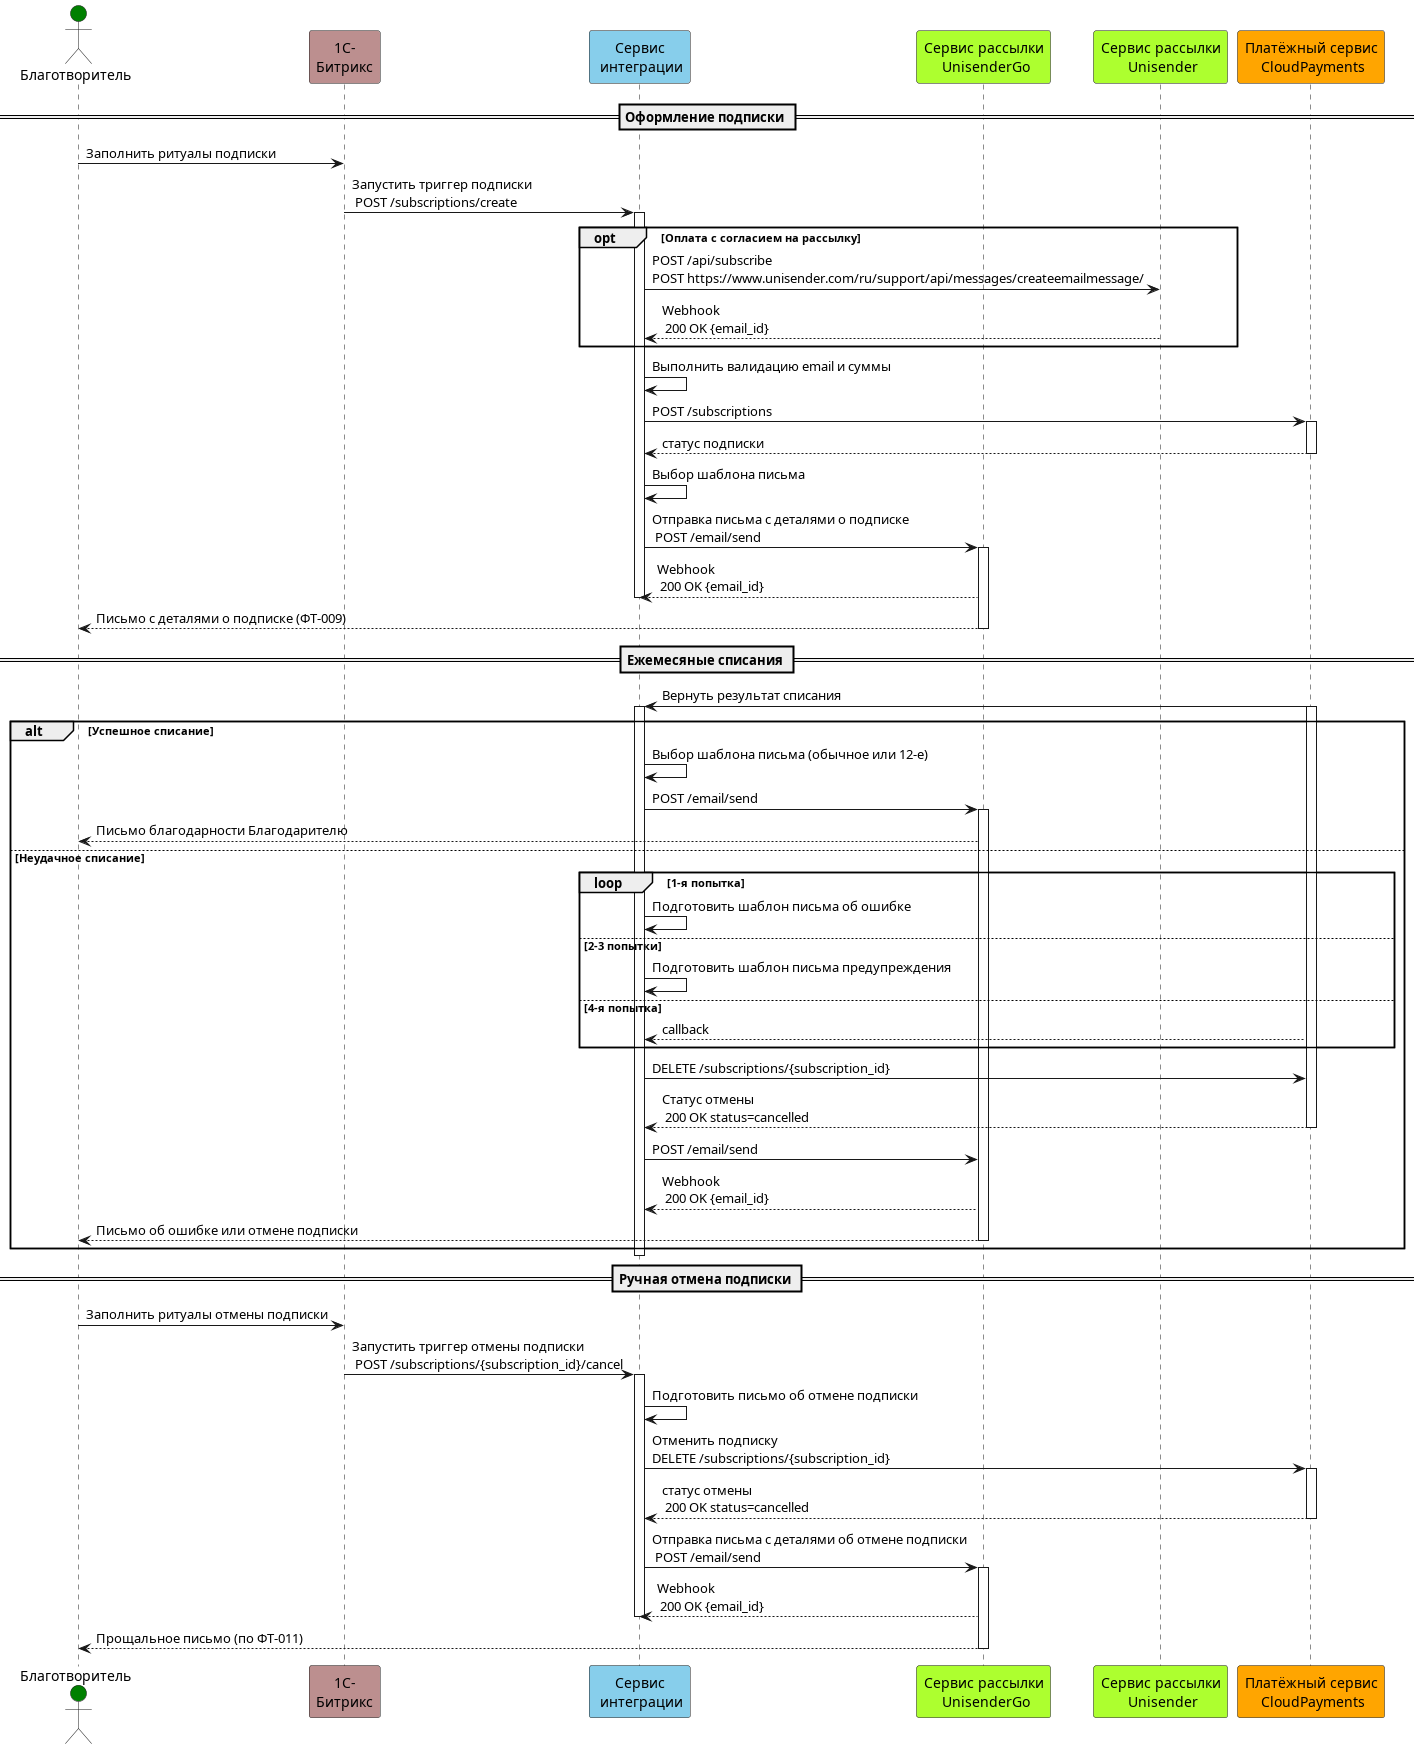

The diagram above was rendered by PlantUML. Its source (embedded in the PNG):
@startuml Recurrent

' Определение участников диаграммы
actor "Благотворитель" as Donor #Green
participant "1С-\nБитрикс" as Bitrix #RosyBrown
participant "Сервис\n интеграции" as IntService #SkyBlue
participant "Сервис рассылки\n UnisenderGo" as UnisenderGo #GreenYellow
participant "Сервис рассылки\n Unisender" as Unisender #GreenYellow
participant "Платёжный сервис\n CloudPayments" as CloudPayments #Orange

' Описание последовательности сообщений
== Оформление подписки ==
Donor -> Bitrix: Заполнить ритуалы подписки
Bitrix -> IntService: Запустить триггер подписки\n POST /subscriptions/create
activate IntService

    opt Оплата с согласием на рассылку
        IntService -> Unisender: POST /api/subscribe\nPOST https://www.unisender.com/ru/support/api/messages/createemailmessage/
        Unisender --> IntService: Webhook\n 200 OK {email_id}
    end

IntService -> IntService: Выполнить валидацию email и суммы
IntService -> CloudPayments: POST /subscriptions
activate CloudPayments
CloudPayments --> IntService: статус подписки
deactivate CloudPayments
IntService -> IntService: Выбор шаблона письма
IntService -> UnisenderGo: Отправка письма с деталями о подписке\n POST /email/send
activate UnisenderGo
UnisenderGo --> IntService: Webhook\n 200 OK {email_id}
deactivate IntService
UnisenderGo --> Donor: Письмо с деталями о подписке (ФТ-009)
deactivate UnisenderGo

== Ежемесяные списания ==

CloudPayments -> IntService: Вернуть результат списания
activate CloudPayments
activate IntService
alt Успешное списание
    IntService -> IntService: Выбор шаблона письма (обычное или 12-е)
    IntService -> UnisenderGo: POST /email/send
    activate UnisenderGo
    UnisenderGo --> Donor: Письмо благодарности Благодарителю
else Неудачное списание
    loop 1-я попытка
        IntService -> IntService: Подготовить шаблон письма об ошибке
    else 2-3 попытки
        IntService -> IntService: Подготовить шаблон письма предупреждения
    else 4-я попытка
        CloudPayments --> IntService: callback
    end
IntService -> CloudPayments: DELETE /subscriptions/{subscription_id}
CloudPayments --> IntService: Статус отмены\n 200 OK status=cancelled
deactivate CloudPayments

IntService -> UnisenderGo: POST /email/send
UnisenderGo --> IntService: Webhook\n 200 OK {email_id}
UnisenderGo --> Donor: Письмо об ошибке или отмене подписки
deactivate UnisenderGo
end 
deactivate IntService

== Ручная отмена подписки ==
Donor -> Bitrix: Заполнить ритуалы отмены подписки
Bitrix -> IntService: Запустить триггер отмены подписки\n POST /subscriptions/{subscription_id}/cancel
activate IntService
IntService -> IntService: Подготовить письмо об отмене подписки
IntService -> CloudPayments: Отменить подписку\nDELETE /subscriptions/{subscription_id}
activate CloudPayments
CloudPayments --> IntService: статус отмены\n 200 OK status=cancelled
deactivate CloudPayments
IntService -> UnisenderGo: Отправка письма с деталями об отмене подписки\n POST /email/send
activate UnisenderGo
UnisenderGo --> IntService: Webhook\n 200 OK {email_id}
deactivate IntService
UnisenderGo --> Donor: Прощальное письмо (по ФТ-011)
deactivate UnisenderGo

@enduml